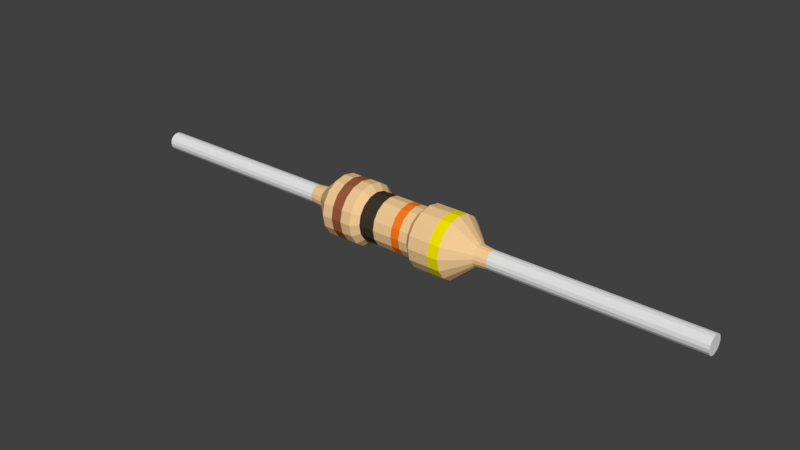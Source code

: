 # Source: resistor.blend  (saved by Blender 2.79.0; exported with 4.5.12 LTS)
import bpy
from mathutils import Matrix  # noqa: F401  (used for matrix-valued properties, if any)

bpy.ops.wm.read_factory_settings(use_empty=True)
scene = bpy.context.scene
scene.name = 'Scene'

# ---- collections
col_collection_1 = bpy.data.collections.new('Collection 1'); scene.collection.children.link(col_collection_1)

# ---- materials (node trees are filled in below, after node groups)
mat_resistorbasematerial = bpy.data.materials.new('ResistorBaseMaterial')
mat_resistorbasematerial.alpha_threshold = 0.0
mat_resistorbasematerial.use_transparent_shadow = False
mat_resistorbasematerial.diffuse_color = (0.9114, 0.6054, 0.3035, 1.0)
mat_resistorbasematerial.roughness = 0.5
mat_resistorcoloronematerial = bpy.data.materials.new('ResistorColorOneMaterial')
mat_resistorcoloronematerial.alpha_threshold = 0.0
mat_resistorcoloronematerial.use_transparent_shadow = False
mat_resistorcoloronematerial.diffuse_color = (0.3264, 0.1028, 0.04541, 1.0)
mat_resistorcoloronematerial.roughness = 0.5
mat_resistorcolortwomaterial = bpy.data.materials.new('ResistorColorTwoMaterial')
mat_resistorcolortwomaterial.alpha_threshold = 0.0
mat_resistorcolortwomaterial.use_transparent_shadow = False
mat_resistorcolortwomaterial.diffuse_color = (0.04955, 0.03825, 0.02575, 1.0)
mat_resistorcolortwomaterial.roughness = 0.5
mat_resistorcolorthreematerial = bpy.data.materials.new('ResistorColorThreeMaterial')
mat_resistorcolorthreematerial.alpha_threshold = 0.0
mat_resistorcolorthreematerial.use_transparent_shadow = False
mat_resistorcolorthreematerial.diffuse_color = (1.0, 0.2037, 0.01025, 1.0)
mat_resistorcolorthreematerial.roughness = 0.5
mat_resistorcolorfourmaterial = bpy.data.materials.new('ResistorColorFourMaterial')
mat_resistorcolorfourmaterial.alpha_threshold = 0.0
mat_resistorcolorfourmaterial.use_transparent_shadow = False
mat_resistorcolorfourmaterial.diffuse_color = (0.9551, 0.8064, 0.0, 1.0)
mat_resistorcolorfourmaterial.roughness = 0.5
mat_ironmaterial = bpy.data.materials.new('IronMaterial')
mat_ironmaterial.alpha_threshold = 0.0
mat_ironmaterial.use_transparent_shadow = False
mat_ironmaterial.roughness = 0.5

# ---- material node trees

# ---- world
world_world = bpy.data.worlds.new('World'); scene.world = world_world
world_world.color = (0.05088, 0.05088, 0.05088)
world_world.use_sun_shadow = False
world_world.sun_shadow_jitter_overblur = 0.0
world_world.cycles.sampling_method = 'MANUAL'

# ---- meshes
me_cylinder_001 = bpy.data.meshes.new('Cylinder.001')
me_cylinder_001.from_pydata([(-1.0, 0.09, 7.391e-08), (1.0, 0.09, 5.014e-08), (-1.0, 0.08315, -0.03444), (1.0, 0.08315, -0.03444), (-1.0, 0.06364, -0.06364), (1.0, 0.06364, -0.06364), (-1.0, 0.03444, -0.08315), (1.0, 0.03444, -0.08315), (-1.0, -5.348e-08, -0.09), (1.0, 2.547e-08, -0.09), (-1.0, -0.03444, -0.08315), (1.0, -0.03444, -0.08315), (-1.0, -0.06364, -0.06364), (1.0, -0.06364, -0.06364), (-1.0, -0.08315, -0.03444), (1.0, -0.08315, -0.03444), (-1.0, -0.09, 3.099e-08), (1.0, -0.09, 7.227e-09), (-1.0, -0.08315, 0.03444), (1.0, -0.08315, 0.03444), (-1.0, -0.06364, 0.06364), (1.0, -0.06364, 0.06364), (-1.0, -0.03444, 0.08315), (1.0, -0.03444, 0.08315), (-1.0, -7.266e-08, 0.09), (1.0, 6.289e-09, 0.09), (-1.0, 0.03444, 0.08315), (1.0, 0.03444, 0.08315), (-1.0, 0.06364, 0.06364), (1.0, 0.06364, 0.06364), (-1.0, 0.08315, 0.03444), (1.0, 0.08315, 0.03444), (-0.3333, 0.3, 1.214e-07), (0.3333, 0.3, 1.095e-07), (0.3333, 0.2772, -0.1148), (-0.3333, 0.2772, -0.1148), (0.3333, 0.2121, -0.2121), (-0.3333, 0.2121, -0.2121), (0.3333, 0.1148, -0.2772), (-0.3333, 0.1148, -0.2772), (0.3333, 2.759e-08, -0.3), (-0.3333, 7.198e-10, -0.3), (0.3333, -0.1148, -0.2772), (-0.3333, -0.1148, -0.2772), (0.3333, -0.2121, -0.2121), (-0.3333, -0.2121, -0.2121), (0.3333, -0.2772, -0.1148), (-0.3333, -0.2772, -0.1148), (0.3333, -0.3, -3.353e-08), (-0.3333, -0.3, -2.161e-08), (0.3333, -0.2772, 0.1148), (-0.3333, -0.2772, 0.1148), (0.3333, -0.2121, 0.2121), (-0.3333, -0.2121, 0.2121), (0.3333, -0.1148, 0.2772), (-0.3333, -0.1148, 0.2772), (0.3333, -3.633e-08, 0.3), (-0.3333, -6.32e-08, 0.3), (0.3333, 0.1148, 0.2772), (-0.3333, 0.1148, 0.2772), (0.3333, 0.2121, 0.2121), (-0.3333, 0.2121, 0.2121), (0.3333, 0.2772, 0.1148), (-0.3333, 0.2772, 0.1148), (-0.8667, 0.09701, -0.04018), (-0.8667, 0.07425, -0.07425), (-0.8667, 0.04018, -0.09701), (-0.8667, -4.359e-08, -0.105), (-0.8667, -0.04018, -0.09701), (-0.8667, -0.07425, -0.07425), (-0.8667, -0.09701, -0.04018), (-0.8667, -0.105, 2.289e-08), (-0.8667, -0.09701, 0.04018), (-0.8667, -0.07425, 0.07425), (-0.8667, -0.04018, 0.09701), (-0.8667, -6.597e-08, 0.105), (-0.8667, 0.04018, 0.09701), (-0.8667, 0.07425, 0.07425), (-0.8667, 0.09701, 0.04018), (-0.8667, 0.105, 7.296e-08), (0.8667, 0.105, 5.437e-08), (0.8667, 0.09701, -0.04018), (0.8667, 0.07425, -0.07425), (0.8667, 0.04018, -0.09701), (0.8667, 2.566e-08, -0.105), (0.8667, -0.04018, -0.09701), (0.8667, -0.07425, -0.07425), (0.8667, -0.09701, -0.04018), (0.8667, -0.105, 4.299e-09), (0.8667, -0.09701, 0.04018), (0.8667, -0.07425, 0.07425), (0.8667, -0.04018, 0.09701), (0.8667, 3.283e-09, 0.105), (0.8667, 0.04018, 0.09701), (0.8667, 0.07425, 0.07425), (0.8667, 0.09701, 0.04018), (-0.6533, 0.3, 1.272e-07), (-0.6533, 0.2772, -0.1148), (-0.6533, 0.2121, -0.2121), (-0.6533, 0.1148, -0.2772), (-0.6533, -1.218e-08, -0.3), (-0.6533, -0.1148, -0.2772), (-0.6533, -0.2121, -0.2121), (-0.6533, -0.2772, -0.1148), (-0.6533, -0.3, -1.588e-08), (-0.6533, -0.2772, 0.1148), (-0.6533, -0.2121, 0.2121), (-0.6533, -0.1148, 0.2772), (-0.6533, -7.61e-08, 0.3), (-0.6533, 0.1148, 0.2772), (-0.6533, 0.2121, 0.2121), (-0.6533, 0.2772, 0.1148), (0.6533, 0.2772, -0.1148), (0.6533, 0.2121, -0.2121), (0.6533, 0.1148, -0.2772), (0.6533, 4.049e-08, -0.3), (0.6533, -0.1148, -0.2772), (0.6533, -0.2121, -0.2121), (0.6533, -0.2772, -0.1148), (0.6533, -0.3, -3.925e-08), (0.6533, -0.2772, 0.1148), (0.6533, -0.2121, 0.2121), (0.6533, -0.1148, 0.2772), (0.6533, -2.343e-08, 0.3), (0.6533, 0.1148, 0.2772), (0.6533, 0.2121, 0.2121), (0.6533, 0.2772, 0.1148), (0.6533, 0.3, 1.038e-07), (-0.2689, 0.24, 1.032e-07), (0.2689, 0.24, 1.001e-07), (0.2689, 0.2217, -0.09184), (-0.2689, 0.2217, -0.09184), (0.2689, 0.1697, -0.1697), (-0.2689, 0.1697, -0.1697), (0.2689, 0.09184, -0.2217), (-0.2689, 0.09184, -0.2217), (0.2689, 1.155e-08, -0.24), (-0.2689, 4.389e-09, -0.24), (0.2689, -0.09184, -0.2217), (-0.2689, -0.09184, -0.2217), (0.2689, -0.1697, -0.1697), (-0.2689, -0.1697, -0.1697), (0.2689, -0.2217, -0.09184), (-0.2689, -0.2217, -0.09184), (0.2689, -0.24, -1.438e-08), (-0.2689, -0.24, -1.12e-08), (0.2689, -0.2217, 0.09184), (-0.2689, -0.2217, 0.09184), (0.2689, -0.1697, 0.1697), (-0.2689, -0.1697, 0.1697), (0.2689, -0.09184, 0.2217), (-0.2689, -0.09184, 0.2217), (0.2689, -3.958e-08, 0.24), (-0.2689, -4.675e-08, 0.24), (0.2689, 0.09184, 0.2217), (-0.2689, 0.09184, 0.2217), (0.2689, 0.1697, 0.1697), (-0.2689, 0.1697, 0.1697), (0.2689, 0.2217, 0.09184), (-0.2689, 0.2217, 0.09184), (-0.5467, 0.3, 1.253e-07), (-0.44, 0.3, 1.234e-07), (-0.44, 0.2772, -0.1148), (-0.5467, 0.2772, -0.1148), (-0.44, 0.2121, -0.2121), (-0.5467, 0.2121, -0.2121), (-0.44, 0.1148, -0.2772), (-0.5467, 0.1148, -0.2772), (-0.44, -3.58e-09, -0.3), (-0.5467, -7.879e-09, -0.3), (-0.44, -0.1148, -0.2772), (-0.5467, -0.1148, -0.2772), (-0.44, -0.2121, -0.2121), (-0.5467, -0.2121, -0.2121), (-0.44, -0.2772, -0.1148), (-0.5467, -0.2772, -0.1148), (-0.44, -0.3, -1.97e-08), (-0.5467, -0.3, -1.779e-08), (-0.44, -0.2772, 0.1148), (-0.5467, -0.2772, 0.1148), (-0.44, -0.2121, 0.2121), (-0.5467, -0.2121, 0.2121), (-0.44, -0.1148, 0.2772), (-0.5467, -0.1148, 0.2772), (-0.44, -6.75e-08, 0.3), (-0.5467, -7.18e-08, 0.3), (-0.44, 0.1148, 0.2772), (-0.5467, 0.1148, 0.2772), (-0.44, 0.2121, 0.2121), (-0.5467, 0.2121, 0.2121), (-0.44, 0.2772, 0.1148), (-0.5467, 0.2772, 0.1148), (0.5433, 0.2772, -0.1148), (0.5433, 0.2121, -0.2121), (0.5433, 0.1148, -0.2772), (0.5433, 3.404e-08, -0.3), (0.5433, -0.1148, -0.2772), (0.5433, -0.2121, -0.2121), (0.5433, -0.2772, -0.1148), (0.5433, -0.3, -3.639e-08), (0.5433, -0.2772, 0.1148), (0.5433, -0.2121, 0.2121), (0.5433, -0.1148, 0.2772), (0.5433, -2.988e-08, 0.3), (0.5433, 0.1148, 0.2772), (0.5433, 0.2121, 0.2121), (0.5433, 0.2772, 0.1148), (0.5433, 0.3, 1.067e-07), (-0.1094, 0.24, 1.022e-07), (0.08963, 0.24, 1.011e-07), (0.08963, 0.2217, -0.09184), (-0.1094, 0.2217, -0.09184), (0.08963, 0.1697, -0.1697), (-0.1094, 0.1697, -0.1697), (0.08963, 0.09184, -0.2217), (-0.1094, 0.09184, -0.2217), (0.08963, 9.166e-09, -0.24), (-0.1094, 6.778e-09, -0.24), (0.08963, -0.09184, -0.2217), (-0.1094, -0.09184, -0.2217), (0.08963, -0.1697, -0.1697), (-0.1094, -0.1697, -0.1697), (0.08963, -0.2217, -0.09184), (-0.1094, -0.2217, -0.09184), (0.08963, -0.24, -1.332e-08), (-0.1094, -0.24, -1.226e-08), (0.08963, -0.2217, 0.09184), (-0.1094, -0.2217, 0.09184), (0.08963, -0.1697, 0.1697), (-0.1094, -0.1697, 0.1697), (0.08963, -0.09184, 0.2217), (-0.1094, -0.09184, 0.2217), (0.08963, -4.197e-08, 0.24), (-0.1094, -4.436e-08, 0.24), (0.08963, 0.09184, 0.2217), (-0.1094, 0.09184, 0.2217), (0.08963, 0.1697, 0.1697), (-0.1094, 0.1697, 0.1697), (0.08963, 0.2217, 0.09184), (-0.1094, 0.2217, 0.09184), (0.1793, 0.24, 1.006e-07), (0.1793, 0.2217, -0.09184), (0.1793, 0.1697, -0.1697), (0.1793, 0.09184, -0.2217), (0.1793, 1.036e-08, -0.24), (0.1793, -0.09184, -0.2217), (0.1793, -0.1697, -0.1697), (0.1793, -0.2217, -0.09184), (0.1793, -0.24, -1.385e-08), (0.1793, -0.2217, 0.09184), (0.1793, -0.1697, 0.1697), (0.1793, -0.09184, 0.2217), (0.1793, -4.078e-08, 0.24), (0.1793, 0.09184, 0.2217), (0.1793, 0.1697, 0.1697), (0.1793, 0.2217, 0.09184), (3.0, 0.08315, -0.03444), (3.0, 0.09, 5.014e-08), (3.0, 0.06364, -0.06364), (3.0, 0.03444, -0.08315), (3.0, 2.547e-08, -0.09), (3.0, -0.03444, -0.08315), (3.0, -0.06364, -0.06364), (3.0, -0.08315, -0.03444), (3.0, -0.09, 7.227e-09), (3.0, -0.08315, 0.03444), (3.0, -0.06364, 0.06364), (3.0, -0.03444, 0.08315), (3.0, 6.289e-09, 0.09), (3.0, 0.03444, 0.08315), (3.0, 0.06364, 0.06364), (3.0, 0.08315, 0.03444), (-3.0, 0.09, 7.391e-08), (-3.0, 0.08315, -0.03444), (-3.0, 0.06364, -0.06364), (-3.0, 0.03444, -0.08315), (-3.0, -5.348e-08, -0.09), (-3.0, -0.03444, -0.08315), (-3.0, -0.06364, -0.06364), (-3.0, -0.08315, -0.03444), (-3.0, -0.09, 3.099e-08), (-3.0, -0.08315, 0.03444), (-3.0, -0.06364, 0.06364), (-3.0, -0.03444, 0.08315), (-3.0, -7.266e-08, 0.09), (-3.0, 0.03444, 0.08315), (-3.0, 0.06364, 0.06364), (-3.0, 0.08315, 0.03444)], [], [(80, 1, 3, 81), (81, 3, 5, 82), (82, 5, 7, 83), (83, 7, 9, 84), (84, 9, 11, 85), (85, 11, 13, 86), (86, 13, 15, 87), (87, 15, 17, 88), (88, 17, 19, 89), (89, 19, 21, 90), (90, 21, 23, 91), (91, 23, 25, 92), (92, 25, 27, 93), (93, 27, 29, 94), (13, 11, 261, 262), (94, 29, 31, 95), (95, 31, 1, 80), (30, 0, 272, 287), (190, 63, 32, 161), (158, 62, 33, 129), (188, 61, 63, 190), (156, 60, 62, 158), (186, 59, 61, 188), (154, 58, 60, 156), (184, 57, 59, 186), (152, 56, 58, 154), (182, 55, 57, 184), (150, 54, 56, 152), (180, 53, 55, 182), (148, 52, 54, 150), (178, 51, 53, 180), (146, 50, 52, 148), (176, 49, 51, 178), (144, 48, 50, 146), (174, 47, 49, 176), (142, 46, 48, 144), (172, 45, 47, 174), (140, 44, 46, 142), (170, 43, 45, 172), (138, 42, 44, 140), (168, 41, 43, 170), (136, 40, 42, 138), (166, 39, 41, 168), (134, 38, 40, 136), (164, 37, 39, 166), (132, 36, 38, 134), (162, 35, 37, 164), (130, 34, 36, 132), (161, 32, 35, 162), (129, 33, 34, 130), (0, 79, 64, 2), (2, 64, 65, 4), (4, 65, 66, 6), (6, 66, 67, 8), (8, 67, 68, 10), (10, 68, 69, 12), (12, 69, 70, 14), (14, 70, 71, 16), (16, 71, 72, 18), (18, 72, 73, 20), (20, 73, 74, 22), (22, 74, 75, 24), (24, 75, 76, 26), (26, 76, 77, 28), (28, 77, 78, 30), (30, 78, 79, 0), (126, 95, 80, 127), (125, 94, 95, 126), (124, 93, 94, 125), (123, 92, 93, 124), (122, 91, 92, 123), (121, 90, 91, 122), (120, 89, 90, 121), (119, 88, 89, 120), (118, 87, 88, 119), (117, 86, 87, 118), (116, 85, 86, 117), (115, 84, 85, 116), (114, 83, 84, 115), (113, 82, 83, 114), (112, 81, 82, 113), (127, 80, 81, 112), (79, 96, 97, 64), (64, 97, 98, 65), (65, 98, 99, 66), (66, 99, 100, 67), (67, 100, 101, 68), (68, 101, 102, 69), (69, 102, 103, 70), (70, 103, 104, 71), (71, 104, 105, 72), (72, 105, 106, 73), (73, 106, 107, 74), (74, 107, 108, 75), (75, 108, 109, 76), (76, 109, 110, 77), (77, 110, 111, 78), (78, 111, 96, 79), (207, 127, 112, 192), (192, 112, 113, 193), (193, 113, 114, 194), (194, 114, 115, 195), (195, 115, 116, 196), (196, 116, 117, 197), (197, 117, 118, 198), (198, 118, 119, 199), (199, 119, 120, 200), (200, 120, 121, 201), (201, 121, 122, 202), (202, 122, 123, 203), (203, 123, 124, 204), (204, 124, 125, 205), (205, 125, 126, 206), (206, 126, 127, 207), (32, 128, 131, 35), (240, 129, 130, 241), (35, 131, 133, 37), (241, 130, 132, 242), (37, 133, 135, 39), (242, 132, 134, 243), (39, 135, 137, 41), (243, 134, 136, 244), (41, 137, 139, 43), (244, 136, 138, 245), (43, 139, 141, 45), (245, 138, 140, 246), (45, 141, 143, 47), (246, 140, 142, 247), (47, 143, 145, 49), (247, 142, 144, 248), (49, 145, 147, 51), (248, 144, 146, 249), (51, 147, 149, 53), (249, 146, 148, 250), (53, 149, 151, 55), (250, 148, 150, 251), (55, 151, 153, 57), (251, 150, 152, 252), (57, 153, 155, 59), (252, 152, 154, 253), (59, 155, 157, 61), (253, 154, 156, 254), (61, 157, 159, 63), (254, 156, 158, 255), (63, 159, 128, 32), (255, 158, 129, 240), (96, 160, 163, 97), (160, 161, 162, 163), (97, 163, 165, 98), (163, 162, 164, 165), (98, 165, 167, 99), (165, 164, 166, 167), (99, 167, 169, 100), (167, 166, 168, 169), (100, 169, 171, 101), (169, 168, 170, 171), (101, 171, 173, 102), (171, 170, 172, 173), (102, 173, 175, 103), (173, 172, 174, 175), (103, 175, 177, 104), (175, 174, 176, 177), (104, 177, 179, 105), (177, 176, 178, 179), (105, 179, 181, 106), (179, 178, 180, 181), (106, 181, 183, 107), (181, 180, 182, 183), (107, 183, 185, 108), (183, 182, 184, 185), (108, 185, 187, 109), (185, 184, 186, 187), (109, 187, 189, 110), (187, 186, 188, 189), (110, 189, 191, 111), (189, 188, 190, 191), (111, 191, 160, 96), (191, 190, 161, 160), (62, 206, 207, 33), (60, 205, 206, 62), (58, 204, 205, 60), (56, 203, 204, 58), (54, 202, 203, 56), (52, 201, 202, 54), (50, 200, 201, 52), (48, 199, 200, 50), (46, 198, 199, 48), (44, 197, 198, 46), (42, 196, 197, 44), (40, 195, 196, 42), (38, 194, 195, 40), (36, 193, 194, 38), (34, 192, 193, 36), (33, 207, 192, 34), (159, 239, 208, 128), (239, 238, 209, 208), (157, 237, 239, 159), (237, 236, 238, 239), (155, 235, 237, 157), (235, 234, 236, 237), (153, 233, 235, 155), (233, 232, 234, 235), (151, 231, 233, 153), (231, 230, 232, 233), (149, 229, 231, 151), (229, 228, 230, 231), (147, 227, 229, 149), (227, 226, 228, 229), (145, 225, 227, 147), (225, 224, 226, 227), (143, 223, 225, 145), (223, 222, 224, 225), (141, 221, 223, 143), (221, 220, 222, 223), (139, 219, 221, 141), (219, 218, 220, 221), (137, 217, 219, 139), (217, 216, 218, 219), (135, 215, 217, 137), (215, 214, 216, 217), (133, 213, 215, 135), (213, 212, 214, 215), (131, 211, 213, 133), (211, 210, 212, 213), (128, 208, 211, 131), (208, 209, 210, 211), (238, 255, 240, 209), (236, 254, 255, 238), (234, 253, 254, 236), (232, 252, 253, 234), (230, 251, 252, 232), (228, 250, 251, 230), (226, 249, 250, 228), (224, 248, 249, 226), (222, 247, 248, 224), (220, 246, 247, 222), (218, 245, 246, 220), (216, 244, 245, 218), (214, 243, 244, 216), (212, 242, 243, 214), (210, 241, 242, 212), (209, 240, 241, 210), (256, 257, 271, 270, 269, 268, 267, 266, 265, 264, 263, 262, 261, 260, 259, 258), (23, 21, 266, 267), (1, 31, 271, 257), (9, 7, 259, 260), (19, 17, 264, 265), (29, 27, 269, 270), (5, 3, 256, 258), (15, 13, 262, 263), (25, 23, 267, 268), (11, 9, 260, 261), (21, 19, 265, 266), (31, 29, 270, 271), (7, 5, 258, 259), (17, 15, 263, 264), (3, 1, 257, 256), (27, 25, 268, 269), (272, 273, 274, 275, 276, 277, 278, 279, 280, 281, 282, 283, 284, 285, 286, 287), (6, 8, 276, 275), (16, 18, 281, 280), (26, 28, 286, 285), (2, 4, 274, 273), (12, 14, 279, 278), (22, 24, 284, 283), (8, 10, 277, 276), (18, 20, 282, 281), (28, 30, 287, 286), (4, 6, 275, 274), (14, 16, 280, 279), (0, 2, 273, 272), (24, 26, 285, 284), (10, 12, 278, 277), (20, 22, 283, 282)])
me_cylinder_001.polygons.foreach_set('material_index', [0, 0, 0, 0, 0, 0, 0, 0, 0, 0, 0, 0, 0, 0, 5, 0, 0, 5, 0, 0, 0, 0, 0, 0, 0, 0, 0, 0, 0, 0, 0, 0, 0, 0, 0, 0, 0, 0, 0, 0, 0, 0, 0, 0, 0, 0, 0, 0, 0, 0, 0, 0, 0, 0, 0, 0, 0, 0, 0, 0, 0, 0, 0, 0, 0, 0, 0, 0, 0, 0, 0, 0, 0, 0, 0, 0, 0, 0, 0, 0, 0, 0, 0, 0, 0, 0, 0, 0, 0, 0, 0, 0, 0, 0, 0, 0, 0, 0, 4, 4, 4, 4, 4, 4, 4, 4, 4, 4, 4, 4, 4, 4, 4, 4, 0, 0, 0, 0, 0, 0, 0, 0, 0, 0, 0, 0, 0, 0, 0, 0, 0, 0, 0, 0, 0, 0, 0, 0, 0, 0, 0, 0, 0, 0, 0, 0, 0, 1, 0, 1, 0, 1, 0, 1, 0, 1, 0, 1, 0, 1, 0, 1, 0, 1, 0, 1, 0, 1, 0, 1, 0, 1, 0, 1, 0, 1, 0, 1, 0, 0, 0, 0, 0, 0, 0, 0, 0, 0, 0, 0, 0, 0, 0, 0, 2, 0, 2, 0, 2, 0, 2, 0, 2, 0, 2, 0, 2, 0, 2, 0, 2, 0, 2, 0, 2, 0, 2, 0, 2, 0, 2, 0, 2, 0, 2, 0, 3, 3, 3, 3, 3, 3, 3, 3, 3, 3, 3, 3, 3, 3, 3, 3, 5, 5, 5, 5, 5, 5, 5, 5, 5, 5, 5, 5, 5, 5, 5, 5, 5, 5, 5, 5, 5, 5, 5, 5, 5, 5, 5, 5, 5, 5, 5, 5])
me_cylinder_001.materials.append(mat_resistorbasematerial)
me_cylinder_001.materials.append(mat_resistorcoloronematerial)
me_cylinder_001.materials.append(mat_resistorcolortwomaterial)
me_cylinder_001.materials.append(mat_resistorcolorthreematerial)
me_cylinder_001.materials.append(mat_resistorcolorfourmaterial)
me_cylinder_001.materials.append(mat_ironmaterial)
me_cylinder_001.use_remesh_preserve_volume = False
me_cylinder_001.use_remesh_preserve_attributes = False
me_cylinder_001.use_mirror_vertex_groups = False
me_cylinder_001.update()

# ---- objects
ob_resistor = bpy.data.objects.new('Resistor', me_cylinder_001)

# ---- transforms, parenting, visibility, modifiers, constraints
ob_resistor.location = (0.0, 0.0, 0.0)
ob_resistor.scale = (0.3133, 0.3133, 0.3133)
ob_resistor.lineart.crease_threshold = 0.0

# ---- collection membership
col_collection_1.objects.link(ob_resistor)

# ---- scene / render settings (as saved in the file)
scene.frame_start = 1; scene.frame_end = 250; scene.frame_set(1)
scene.render.engine = 'BLENDER_EEVEE_NEXT'
scene.render.resolution_percentage = 50
scene.render.dither_intensity = 0.0
scene.cycles.use_denoising = False
scene.cycles.samples = 128
scene.cycles.sampling_pattern = 'TABULATED_SOBOL'
scene.cycles.use_adaptive_sampling = False
scene.cycles.use_light_tree = False
scene.cycles.blur_glossy = 0.0
scene.cycles.sample_clamp_indirect = 0.0
scene.view_settings.view_transform = 'Standard'
bpy.context.view_layer.update()

# ---- added for rendering (the .blend has no active camera and no usable light): camera, sun
cam_auto = bpy.data.cameras.new('AutoCamera')
cam_auto.lens = 50.0
cam_auto.sensor_width = 36.0
cam_auto.clip_end = 1000.0
ob_auto_camera = bpy.data.objects.new('AutoCamera', cam_auto)
scene.collection.objects.link(ob_auto_camera)
ob_auto_camera.location = (1.75645, -2.10774, 1.40516)
ob_auto_camera.rotation_euler = (1.09748, -7.21219e-08, 0.694738)
scene.camera = ob_auto_camera
light_auto_sun = bpy.data.lights.new('AutoSun', 'SUN')
light_auto_sun.energy = 3.0
light_auto_sun.angle = 0.0523599
ob_auto_sun = bpy.data.objects.new('AutoSun', light_auto_sun)
scene.collection.objects.link(ob_auto_sun)
ob_auto_sun.rotation_euler = (0.872665, 0.174533, 0.523599)
bpy.context.view_layer.update()
